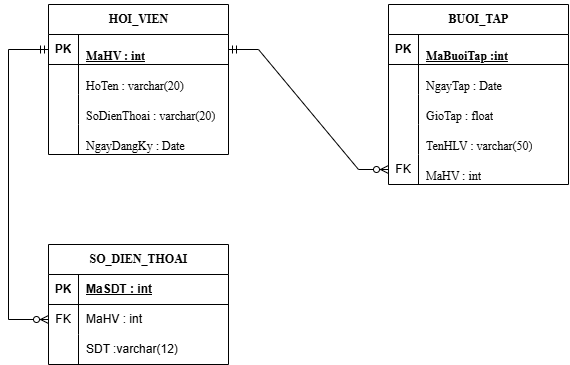

The diagram above was exported from draw.io. Its source (the exported page's mxGraphModel, read from the mxfile embedded in the PNG):
<mxGraphModel dx="1414" dy="777" grid="1" gridSize="10" guides="1" tooltips="1" connect="1" arrows="1" fold="1" page="1" pageScale="1" pageWidth="827" pageHeight="1169" math="0" shadow="0">
  <root>
    <mxCell id="0" />
    <mxCell id="1" parent="0" />
    <mxCell id="byy--JYChxa1kDERdDod-1" parent="1" style="shape=table;startSize=30;container=1;collapsible=1;childLayout=tableLayout;fixedRows=1;rowLines=0;fontStyle=1;align=center;resizeLast=1;html=1;" value="&lt;p class=&quot;MsoNormal&quot;&gt;&lt;span style=&quot;font-family: &amp;quot;Times New Roman&amp;quot;;&quot;&gt;HOI_VIEN&lt;/span&gt;&lt;/p&gt;" vertex="1">
      <mxGeometry height="150" width="180" x="320" y="330" as="geometry" />
    </mxCell>
    <mxCell id="byy--JYChxa1kDERdDod-2" parent="byy--JYChxa1kDERdDod-1" style="shape=tableRow;horizontal=0;startSize=0;swimlaneHead=0;swimlaneBody=0;fillColor=none;collapsible=0;dropTarget=0;points=[[0,0.5],[1,0.5]];portConstraint=eastwest;top=0;left=0;right=0;bottom=1;" value="" vertex="1">
      <mxGeometry height="30" width="180" y="30" as="geometry" />
    </mxCell>
    <mxCell id="byy--JYChxa1kDERdDod-3" parent="byy--JYChxa1kDERdDod-2" style="shape=partialRectangle;connectable=0;fillColor=none;top=0;left=0;bottom=0;right=0;fontStyle=1;overflow=hidden;whiteSpace=wrap;html=1;" value="PK" vertex="1">
      <mxGeometry height="30" width="30" as="geometry">
        <mxRectangle height="30" width="30" as="alternateBounds" />
      </mxGeometry>
    </mxCell>
    <mxCell id="byy--JYChxa1kDERdDod-4" parent="byy--JYChxa1kDERdDod-2" style="shape=partialRectangle;connectable=0;fillColor=none;top=0;left=0;bottom=0;right=0;align=left;spacingLeft=6;fontStyle=5;overflow=hidden;whiteSpace=wrap;html=1;" value="&lt;p class=&quot;MsoNormal&quot;&gt;&lt;span style=&quot;font-family: &amp;quot;Times New Roman&amp;quot;;&quot;&gt;MaHV : int&lt;/span&gt;&lt;/p&gt;" vertex="1">
      <mxGeometry height="30" width="150" x="30" as="geometry">
        <mxRectangle height="30" width="150" as="alternateBounds" />
      </mxGeometry>
    </mxCell>
    <mxCell id="byy--JYChxa1kDERdDod-5" parent="byy--JYChxa1kDERdDod-1" style="shape=tableRow;horizontal=0;startSize=0;swimlaneHead=0;swimlaneBody=0;fillColor=none;collapsible=0;dropTarget=0;points=[[0,0.5],[1,0.5]];portConstraint=eastwest;top=0;left=0;right=0;bottom=0;" value="" vertex="1">
      <mxGeometry height="30" width="180" y="60" as="geometry" />
    </mxCell>
    <mxCell id="byy--JYChxa1kDERdDod-6" parent="byy--JYChxa1kDERdDod-5" style="shape=partialRectangle;connectable=0;fillColor=none;top=0;left=0;bottom=0;right=0;editable=1;overflow=hidden;whiteSpace=wrap;html=1;" value="" vertex="1">
      <mxGeometry height="30" width="30" as="geometry">
        <mxRectangle height="30" width="30" as="alternateBounds" />
      </mxGeometry>
    </mxCell>
    <mxCell id="byy--JYChxa1kDERdDod-7" parent="byy--JYChxa1kDERdDod-5" style="shape=partialRectangle;connectable=0;fillColor=none;top=0;left=0;bottom=0;right=0;align=left;spacingLeft=6;overflow=hidden;whiteSpace=wrap;html=1;" value="&lt;p class=&quot;MsoNormal&quot;&gt;&lt;span style=&quot;font-family: &amp;quot;Times New Roman&amp;quot;;&quot;&gt;HoTen : varchar(20)&lt;/span&gt;&lt;/p&gt;&lt;p class=&quot;MsoNormal&quot;&gt;&lt;span style=&quot;font-family: &amp;quot;Times New Roman&amp;quot;;&quot;&gt;&lt;br&gt;&lt;/span&gt;&lt;/p&gt;" vertex="1">
      <mxGeometry height="30" width="150" x="30" as="geometry">
        <mxRectangle height="30" width="150" as="alternateBounds" />
      </mxGeometry>
    </mxCell>
    <mxCell id="byy--JYChxa1kDERdDod-8" parent="byy--JYChxa1kDERdDod-1" style="shape=tableRow;horizontal=0;startSize=0;swimlaneHead=0;swimlaneBody=0;fillColor=none;collapsible=0;dropTarget=0;points=[[0,0.5],[1,0.5]];portConstraint=eastwest;top=0;left=0;right=0;bottom=0;" value="" vertex="1">
      <mxGeometry height="30" width="180" y="90" as="geometry" />
    </mxCell>
    <mxCell id="byy--JYChxa1kDERdDod-9" parent="byy--JYChxa1kDERdDod-8" style="shape=partialRectangle;connectable=0;fillColor=none;top=0;left=0;bottom=0;right=0;editable=1;overflow=hidden;whiteSpace=wrap;html=1;" value="" vertex="1">
      <mxGeometry height="30" width="30" as="geometry">
        <mxRectangle height="30" width="30" as="alternateBounds" />
      </mxGeometry>
    </mxCell>
    <mxCell id="byy--JYChxa1kDERdDod-10" parent="byy--JYChxa1kDERdDod-8" style="shape=partialRectangle;connectable=0;fillColor=none;top=0;left=0;bottom=0;right=0;align=left;spacingLeft=6;overflow=hidden;whiteSpace=wrap;html=1;" value="&lt;p class=&quot;MsoNormal&quot;&gt;&lt;span style=&quot;font-family: &amp;quot;Times New Roman&amp;quot;;&quot;&gt;SoDienThoai : varchar(20)&lt;/span&gt;&lt;/p&gt;" vertex="1">
      <mxGeometry height="30" width="150" x="30" as="geometry">
        <mxRectangle height="30" width="150" as="alternateBounds" />
      </mxGeometry>
    </mxCell>
    <mxCell id="byy--JYChxa1kDERdDod-11" parent="byy--JYChxa1kDERdDod-1" style="shape=tableRow;horizontal=0;startSize=0;swimlaneHead=0;swimlaneBody=0;fillColor=none;collapsible=0;dropTarget=0;points=[[0,0.5],[1,0.5]];portConstraint=eastwest;top=0;left=0;right=0;bottom=0;" value="" vertex="1">
      <mxGeometry height="30" width="180" y="120" as="geometry" />
    </mxCell>
    <mxCell id="byy--JYChxa1kDERdDod-12" parent="byy--JYChxa1kDERdDod-11" style="shape=partialRectangle;connectable=0;fillColor=none;top=0;left=0;bottom=0;right=0;editable=1;overflow=hidden;whiteSpace=wrap;html=1;" value="" vertex="1">
      <mxGeometry height="30" width="30" as="geometry">
        <mxRectangle height="30" width="30" as="alternateBounds" />
      </mxGeometry>
    </mxCell>
    <mxCell id="byy--JYChxa1kDERdDod-13" parent="byy--JYChxa1kDERdDod-11" style="shape=partialRectangle;connectable=0;fillColor=none;top=0;left=0;bottom=0;right=0;align=left;spacingLeft=6;overflow=hidden;whiteSpace=wrap;html=1;" value="&lt;p class=&quot;MsoNormal&quot;&gt;&lt;span style=&quot;font-family: &amp;quot;Times New Roman&amp;quot;;&quot;&gt;NgayDangKy : Date&lt;/span&gt;&lt;/p&gt;" vertex="1">
      <mxGeometry height="30" width="150" x="30" as="geometry">
        <mxRectangle height="30" width="150" as="alternateBounds" />
      </mxGeometry>
    </mxCell>
    <mxCell id="byy--JYChxa1kDERdDod-14" parent="1" style="shape=table;startSize=30;container=1;collapsible=1;childLayout=tableLayout;fixedRows=1;rowLines=0;fontStyle=1;align=center;resizeLast=1;html=1;" value="&lt;p class=&quot;MsoNormal&quot;&gt;&lt;span style=&quot;mso-spacerun:'yes';font-family:'Times New Roman';mso-fareast-font-family:SimSun;&lt;br/&gt;font-size:10,0000pt;mso-font-kerning:1,0000pt;&quot;&gt;BUOI_TAP&lt;/span&gt;&lt;/p&gt;" vertex="1">
      <mxGeometry height="180" width="180" x="660" y="330" as="geometry" />
    </mxCell>
    <mxCell id="byy--JYChxa1kDERdDod-15" parent="byy--JYChxa1kDERdDod-14" style="shape=tableRow;horizontal=0;startSize=0;swimlaneHead=0;swimlaneBody=0;fillColor=none;collapsible=0;dropTarget=0;points=[[0,0.5],[1,0.5]];portConstraint=eastwest;top=0;left=0;right=0;bottom=1;" value="" vertex="1">
      <mxGeometry height="30" width="180" y="30" as="geometry" />
    </mxCell>
    <mxCell id="byy--JYChxa1kDERdDod-16" parent="byy--JYChxa1kDERdDod-15" style="shape=partialRectangle;connectable=0;fillColor=none;top=0;left=0;bottom=0;right=0;fontStyle=1;overflow=hidden;whiteSpace=wrap;html=1;" value="PK" vertex="1">
      <mxGeometry height="30" width="30" as="geometry">
        <mxRectangle height="30" width="30" as="alternateBounds" />
      </mxGeometry>
    </mxCell>
    <mxCell id="byy--JYChxa1kDERdDod-17" parent="byy--JYChxa1kDERdDod-15" style="shape=partialRectangle;connectable=0;fillColor=none;top=0;left=0;bottom=0;right=0;align=left;spacingLeft=6;fontStyle=5;overflow=hidden;whiteSpace=wrap;html=1;" value="&lt;p class=&quot;MsoNormal&quot;&gt;&lt;span style=&quot;mso-spacerun:'yes';font-family:'Times New Roman';mso-fareast-font-family:SimSun;&lt;br/&gt;font-size:10,0000pt;mso-font-kerning:1,0000pt;&quot;&gt;MaBuoiTap :int&lt;/span&gt;&lt;/p&gt;" vertex="1">
      <mxGeometry height="30" width="150" x="30" as="geometry">
        <mxRectangle height="30" width="150" as="alternateBounds" />
      </mxGeometry>
    </mxCell>
    <mxCell id="byy--JYChxa1kDERdDod-18" parent="byy--JYChxa1kDERdDod-14" style="shape=tableRow;horizontal=0;startSize=0;swimlaneHead=0;swimlaneBody=0;fillColor=none;collapsible=0;dropTarget=0;points=[[0,0.5],[1,0.5]];portConstraint=eastwest;top=0;left=0;right=0;bottom=0;" value="" vertex="1">
      <mxGeometry height="30" width="180" y="60" as="geometry" />
    </mxCell>
    <mxCell id="byy--JYChxa1kDERdDod-19" parent="byy--JYChxa1kDERdDod-18" style="shape=partialRectangle;connectable=0;fillColor=none;top=0;left=0;bottom=0;right=0;editable=1;overflow=hidden;whiteSpace=wrap;html=1;" value="" vertex="1">
      <mxGeometry height="30" width="30" as="geometry">
        <mxRectangle height="30" width="30" as="alternateBounds" />
      </mxGeometry>
    </mxCell>
    <mxCell id="byy--JYChxa1kDERdDod-20" parent="byy--JYChxa1kDERdDod-18" style="shape=partialRectangle;connectable=0;fillColor=none;top=0;left=0;bottom=0;right=0;align=left;spacingLeft=6;overflow=hidden;whiteSpace=wrap;html=1;" value="&lt;p class=&quot;MsoNormal&quot;&gt;&lt;span style=&quot;mso-spacerun:'yes';font-family:'Times New Roman';mso-fareast-font-family:SimSun;&lt;br/&gt;font-size:10,0000pt;mso-font-kerning:1,0000pt;&quot;&gt;NgayTap : Date&lt;/span&gt;&lt;/p&gt;" vertex="1">
      <mxGeometry height="30" width="150" x="30" as="geometry">
        <mxRectangle height="30" width="150" as="alternateBounds" />
      </mxGeometry>
    </mxCell>
    <mxCell id="byy--JYChxa1kDERdDod-21" parent="byy--JYChxa1kDERdDod-14" style="shape=tableRow;horizontal=0;startSize=0;swimlaneHead=0;swimlaneBody=0;fillColor=none;collapsible=0;dropTarget=0;points=[[0,0.5],[1,0.5]];portConstraint=eastwest;top=0;left=0;right=0;bottom=0;" value="" vertex="1">
      <mxGeometry height="30" width="180" y="90" as="geometry" />
    </mxCell>
    <mxCell id="byy--JYChxa1kDERdDod-22" parent="byy--JYChxa1kDERdDod-21" style="shape=partialRectangle;connectable=0;fillColor=none;top=0;left=0;bottom=0;right=0;editable=1;overflow=hidden;whiteSpace=wrap;html=1;" value="" vertex="1">
      <mxGeometry height="30" width="30" as="geometry">
        <mxRectangle height="30" width="30" as="alternateBounds" />
      </mxGeometry>
    </mxCell>
    <mxCell id="byy--JYChxa1kDERdDod-23" parent="byy--JYChxa1kDERdDod-21" style="shape=partialRectangle;connectable=0;fillColor=none;top=0;left=0;bottom=0;right=0;align=left;spacingLeft=6;overflow=hidden;whiteSpace=wrap;html=1;" value="&lt;p class=&quot;MsoNormal&quot;&gt;&lt;span style=&quot;mso-spacerun:'yes';font-family:'Times New Roman';mso-fareast-font-family:SimSun;&amp;lt;br/&amp;gt;font-size:10,0000pt;mso-font-kerning:1,0000pt;&quot;&gt;GioTap : float&lt;/span&gt;&lt;/p&gt;&lt;p class=&quot;MsoNormal&quot;&gt;&lt;span style=&quot;mso-spacerun:'yes';font-family:'Times New Roman';mso-fareast-font-family:SimSun;&amp;lt;br/&amp;gt;font-size:10,0000pt;mso-font-kerning:1,0000pt;&quot;&gt;&lt;br&gt;&lt;/span&gt;&lt;/p&gt;" vertex="1">
      <mxGeometry height="30" width="150" x="30" as="geometry">
        <mxRectangle height="30" width="150" as="alternateBounds" />
      </mxGeometry>
    </mxCell>
    <mxCell id="byy--JYChxa1kDERdDod-24" parent="byy--JYChxa1kDERdDod-14" style="shape=tableRow;horizontal=0;startSize=0;swimlaneHead=0;swimlaneBody=0;fillColor=none;collapsible=0;dropTarget=0;points=[[0,0.5],[1,0.5]];portConstraint=eastwest;top=0;left=0;right=0;bottom=0;" value="" vertex="1">
      <mxGeometry height="30" width="180" y="120" as="geometry" />
    </mxCell>
    <mxCell id="byy--JYChxa1kDERdDod-25" parent="byy--JYChxa1kDERdDod-24" style="shape=partialRectangle;connectable=0;fillColor=none;top=0;left=0;bottom=0;right=0;editable=1;overflow=hidden;whiteSpace=wrap;html=1;" value="" vertex="1">
      <mxGeometry height="30" width="30" as="geometry">
        <mxRectangle height="30" width="30" as="alternateBounds" />
      </mxGeometry>
    </mxCell>
    <mxCell id="byy--JYChxa1kDERdDod-26" parent="byy--JYChxa1kDERdDod-24" style="shape=partialRectangle;connectable=0;fillColor=none;top=0;left=0;bottom=0;right=0;align=left;spacingLeft=6;overflow=hidden;whiteSpace=wrap;html=1;" value="&lt;p class=&quot;MsoNormal&quot;&gt;&lt;span style=&quot;mso-spacerun:'yes';font-family:'Times New Roman';mso-fareast-font-family:SimSun;&lt;br/&gt;font-size:10,0000pt;mso-font-kerning:1,0000pt;&quot;&gt;TenHLV : varchar(50)&lt;/span&gt;&lt;/p&gt;" vertex="1">
      <mxGeometry height="30" width="150" x="30" as="geometry">
        <mxRectangle height="30" width="150" as="alternateBounds" />
      </mxGeometry>
    </mxCell>
    <mxCell id="byy--JYChxa1kDERdDod-40" parent="byy--JYChxa1kDERdDod-14" style="shape=tableRow;horizontal=0;startSize=0;swimlaneHead=0;swimlaneBody=0;fillColor=none;collapsible=0;dropTarget=0;points=[[0,0.5],[1,0.5]];portConstraint=eastwest;top=0;left=0;right=0;bottom=0;" value="" vertex="1">
      <mxGeometry height="30" width="180" y="150" as="geometry" />
    </mxCell>
    <mxCell id="byy--JYChxa1kDERdDod-41" parent="byy--JYChxa1kDERdDod-40" style="shape=partialRectangle;connectable=0;fillColor=none;top=0;left=0;bottom=0;right=0;editable=1;overflow=hidden;whiteSpace=wrap;html=1;" value="FK" vertex="1">
      <mxGeometry height="30" width="30" as="geometry">
        <mxRectangle height="30" width="30" as="alternateBounds" />
      </mxGeometry>
    </mxCell>
    <mxCell id="byy--JYChxa1kDERdDod-42" parent="byy--JYChxa1kDERdDod-40" style="shape=partialRectangle;connectable=0;fillColor=none;top=0;left=0;bottom=0;right=0;align=left;spacingLeft=6;overflow=hidden;whiteSpace=wrap;html=1;" value="&lt;p class=&quot;MsoNormal&quot;&gt;&lt;font face=&quot;Times New Roman&quot;&gt;MaHV : int&lt;/font&gt;&lt;/p&gt;" vertex="1">
      <mxGeometry height="30" width="150" x="30" as="geometry">
        <mxRectangle height="30" width="150" as="alternateBounds" />
      </mxGeometry>
    </mxCell>
    <mxCell id="byy--JYChxa1kDERdDod-27" parent="1" style="shape=table;startSize=30;container=1;collapsible=1;childLayout=tableLayout;fixedRows=1;rowLines=0;fontStyle=1;align=center;resizeLast=1;html=1;" value="&lt;p class=&quot;p&quot;&gt;&lt;b&gt;&lt;span class=&quot;15&quot; style=&quot;font-family: &amp;quot;Times New Roman&amp;quot;;&quot;&gt;SO_DIEN_THOAI&lt;/span&gt;&lt;/b&gt;&lt;span style=&quot;mso-spacerun:'yes';font-family:'Times New Roman';font-size:10,0000pt;&lt;br/&gt;mso-font-kerning:0,0000pt;&quot;&gt;&lt;/span&gt;&lt;/p&gt;" vertex="1">
      <mxGeometry height="120" width="180" x="320" y="570" as="geometry" />
    </mxCell>
    <mxCell id="byy--JYChxa1kDERdDod-28" parent="byy--JYChxa1kDERdDod-27" style="shape=tableRow;horizontal=0;startSize=0;swimlaneHead=0;swimlaneBody=0;fillColor=none;collapsible=0;dropTarget=0;points=[[0,0.5],[1,0.5]];portConstraint=eastwest;top=0;left=0;right=0;bottom=1;" value="" vertex="1">
      <mxGeometry height="30" width="180" y="30" as="geometry" />
    </mxCell>
    <mxCell id="byy--JYChxa1kDERdDod-29" parent="byy--JYChxa1kDERdDod-28" style="shape=partialRectangle;connectable=0;fillColor=none;top=0;left=0;bottom=0;right=0;fontStyle=1;overflow=hidden;whiteSpace=wrap;html=1;" value="PK" vertex="1">
      <mxGeometry height="30" width="30" as="geometry">
        <mxRectangle height="30" width="30" as="alternateBounds" />
      </mxGeometry>
    </mxCell>
    <mxCell id="byy--JYChxa1kDERdDod-30" parent="byy--JYChxa1kDERdDod-28" style="shape=partialRectangle;connectable=0;fillColor=none;top=0;left=0;bottom=0;right=0;align=left;spacingLeft=6;fontStyle=5;overflow=hidden;whiteSpace=wrap;html=1;" value="MaSDT : int" vertex="1">
      <mxGeometry height="30" width="150" x="30" as="geometry">
        <mxRectangle height="30" width="150" as="alternateBounds" />
      </mxGeometry>
    </mxCell>
    <mxCell id="byy--JYChxa1kDERdDod-31" parent="byy--JYChxa1kDERdDod-27" style="shape=tableRow;horizontal=0;startSize=0;swimlaneHead=0;swimlaneBody=0;fillColor=none;collapsible=0;dropTarget=0;points=[[0,0.5],[1,0.5]];portConstraint=eastwest;top=0;left=0;right=0;bottom=0;" value="" vertex="1">
      <mxGeometry height="30" width="180" y="60" as="geometry" />
    </mxCell>
    <mxCell id="byy--JYChxa1kDERdDod-32" parent="byy--JYChxa1kDERdDod-31" style="shape=partialRectangle;connectable=0;fillColor=none;top=0;left=0;bottom=0;right=0;editable=1;overflow=hidden;whiteSpace=wrap;html=1;" value="FK" vertex="1">
      <mxGeometry height="30" width="30" as="geometry">
        <mxRectangle height="30" width="30" as="alternateBounds" />
      </mxGeometry>
    </mxCell>
    <mxCell id="byy--JYChxa1kDERdDod-33" parent="byy--JYChxa1kDERdDod-31" style="shape=partialRectangle;connectable=0;fillColor=none;top=0;left=0;bottom=0;right=0;align=left;spacingLeft=6;overflow=hidden;whiteSpace=wrap;html=1;" value="MaHV : int&amp;nbsp;" vertex="1">
      <mxGeometry height="30" width="150" x="30" as="geometry">
        <mxRectangle height="30" width="150" as="alternateBounds" />
      </mxGeometry>
    </mxCell>
    <mxCell id="byy--JYChxa1kDERdDod-34" parent="byy--JYChxa1kDERdDod-27" style="shape=tableRow;horizontal=0;startSize=0;swimlaneHead=0;swimlaneBody=0;fillColor=none;collapsible=0;dropTarget=0;points=[[0,0.5],[1,0.5]];portConstraint=eastwest;top=0;left=0;right=0;bottom=0;" value="" vertex="1">
      <mxGeometry height="30" width="180" y="90" as="geometry" />
    </mxCell>
    <mxCell id="byy--JYChxa1kDERdDod-35" parent="byy--JYChxa1kDERdDod-34" style="shape=partialRectangle;connectable=0;fillColor=none;top=0;left=0;bottom=0;right=0;editable=1;overflow=hidden;whiteSpace=wrap;html=1;" value="" vertex="1">
      <mxGeometry height="30" width="30" as="geometry">
        <mxRectangle height="30" width="30" as="alternateBounds" />
      </mxGeometry>
    </mxCell>
    <mxCell id="byy--JYChxa1kDERdDod-36" parent="byy--JYChxa1kDERdDod-34" style="shape=partialRectangle;connectable=0;fillColor=none;top=0;left=0;bottom=0;right=0;align=left;spacingLeft=6;overflow=hidden;whiteSpace=wrap;html=1;" value="SDT :varchar(12)" vertex="1">
      <mxGeometry height="30" width="150" x="30" as="geometry">
        <mxRectangle height="30" width="150" as="alternateBounds" />
      </mxGeometry>
    </mxCell>
    <mxCell id="byy--JYChxa1kDERdDod-43" edge="1" parent="1" source="byy--JYChxa1kDERdDod-2" style="edgeStyle=entityRelationEdgeStyle;fontSize=12;html=1;endArrow=ERzeroToMany;startArrow=ERmandOne;rounded=0;exitX=1;exitY=0.5;exitDx=0;exitDy=0;entryX=0;entryY=0.5;entryDx=0;entryDy=0;" target="byy--JYChxa1kDERdDod-40" value="">
      <mxGeometry height="100" relative="1" width="100" as="geometry">
        <mxPoint x="510" y="430" as="sourcePoint" />
        <mxPoint x="610" y="330" as="targetPoint" />
      </mxGeometry>
    </mxCell>
    <mxCell id="byy--JYChxa1kDERdDod-47" edge="1" parent="1" source="byy--JYChxa1kDERdDod-2" style="edgeStyle=orthogonalEdgeStyle;fontSize=12;html=1;endArrow=ERzeroToMany;startArrow=ERmandOne;rounded=0;exitX=0;exitY=0.5;exitDx=0;exitDy=0;entryX=0;entryY=0.5;entryDx=0;entryDy=0;" target="byy--JYChxa1kDERdDod-31" value="">
      <mxGeometry height="100" relative="1" width="100" as="geometry">
        <Array as="points">
          <mxPoint x="280" y="375" />
          <mxPoint x="280" y="645" />
        </Array>
        <mxPoint x="200" y="550" as="sourcePoint" />
        <mxPoint x="300" y="450" as="targetPoint" />
      </mxGeometry>
    </mxCell>
  </root>
</mxGraphModel>